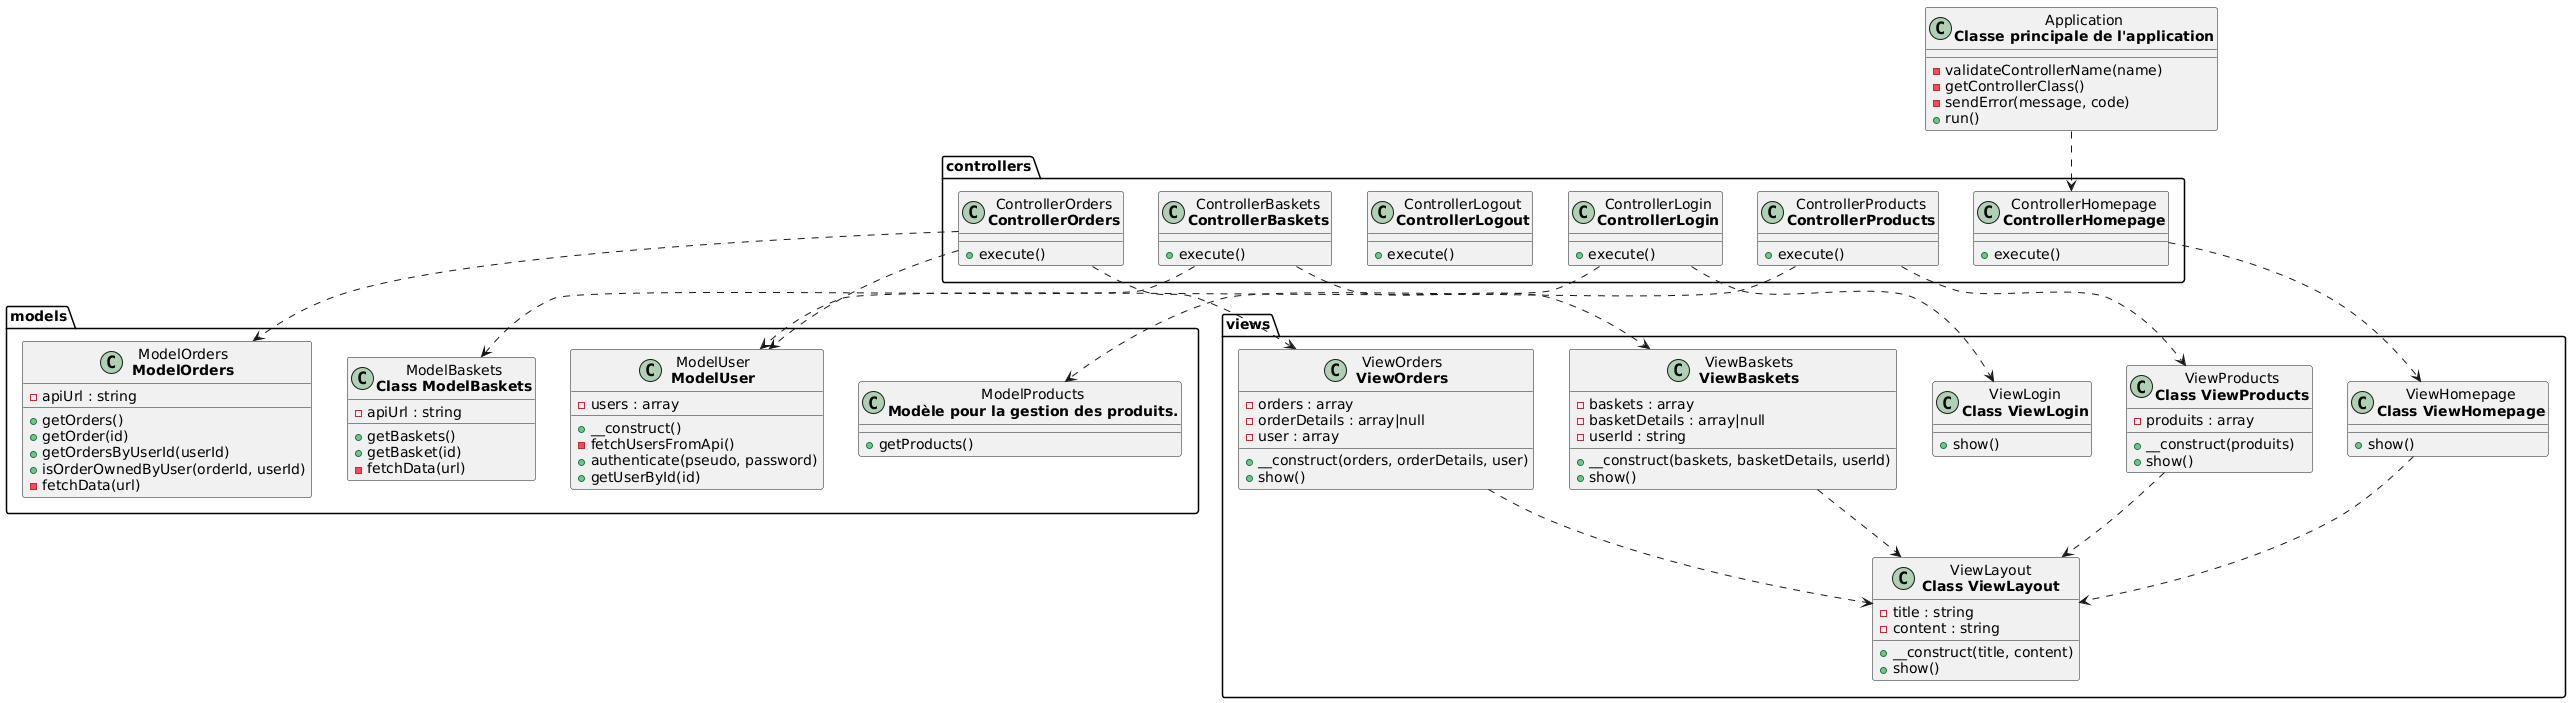

The diagram above was rendered by PlantUML. Its source (embedded in the PNG):
@startuml
class "Application\n<b>Classe principale de l'application</b>" as Application {
    -validateControllerName(name)
    -getControllerClass()
    -sendError(message, code)
    +run()
  }
  package controllers as controllers {
    class "ControllerBaskets\n<b>ControllerBaskets</b>" as controllers_ControllerBaskets {
      +execute()
    }
    class "ControllerHomepage\n<b>ControllerHomepage</b>" as controllers_ControllerHomepage {
      +execute()
    }
    class "ControllerLogin\n<b>ControllerLogin</b>" as controllers_ControllerLogin {
      +execute()
    }
    class "ControllerLogout\n<b>ControllerLogout</b>" as controllers_ControllerLogout {
      +execute()
    }
    class "ControllerOrders\n<b>ControllerOrders</b>" as controllers_ControllerOrders {
      +execute()
    }
    class "ControllerProducts\n<b>ControllerProducts</b>" as controllers_ControllerProducts {
      +execute()
    }
  }
  package models as models {
    class "ModelBaskets\n<b>Class ModelBaskets</b>" as models_ModelBaskets {
      -apiUrl : string
      +getBaskets()
      +getBasket(id)
      -fetchData(url)
    }
    class "ModelOrders\n<b>ModelOrders</b>" as models_ModelOrders {
      -apiUrl : string
      +getOrders()
      +getOrder(id)
      +getOrdersByUserId(userId)
      +isOrderOwnedByUser(orderId, userId)
      -fetchData(url)
    }
    class "ModelProducts\n<b>Modèle pour la gestion des produits.</b>" as models_ModelProducts {
      +getProducts()
    }
    class "ModelUser\n<b>ModelUser</b>" as models_ModelUser {
      -users : array
      +__construct()
      -fetchUsersFromApi()
      +authenticate(pseudo, password)
      +getUserById(id)
    }
  }
  package views as views {
    class "ViewBaskets\n<b>ViewBaskets</b>" as views_ViewBaskets {
      -baskets : array
      -basketDetails : array|null
      -userId : string
      +__construct(baskets, basketDetails, userId)
      +show()
    }
    class "ViewHomepage\n<b>Class ViewHomepage</b>" as views_ViewHomepage {
      +show()
    }
    class "ViewLayout\n<b>Class ViewLayout</b>" as views_ViewLayout {
      -title : string
      -content : string
      +__construct(title, content)
      +show()
    }
    class "ViewLogin\n<b>Class ViewLogin</b>" as views_ViewLogin {
      +show()
    }
    class "ViewOrders\n<b>ViewOrders</b>" as views_ViewOrders {
      -orders : array
      -orderDetails : array|null
      -user : array
      +__construct(orders, orderDetails, user)
      +show()
    }
    class "ViewProducts\n<b>Class ViewProducts</b>" as views_ViewProducts {
      -produits : array
      +__construct(produits)
      +show()
    }
  }
  Application ..> controllers_ControllerHomepage
  controllers_ControllerBaskets ..> models_ModelBaskets
  controllers_ControllerBaskets ..> views_ViewBaskets
  controllers_ControllerHomepage ..> views_ViewHomepage
  controllers_ControllerLogin ..> models_ModelUser
  controllers_ControllerLogin ..> views_ViewLogin
  controllers_ControllerOrders ..> models_ModelOrders
  controllers_ControllerOrders ..> models_ModelUser
  controllers_ControllerOrders ..> views_ViewOrders
  controllers_ControllerProducts ..> models_ModelProducts
  controllers_ControllerProducts ..> views_ViewProducts
  views_ViewBaskets ..> views_ViewLayout
  views_ViewHomepage ..> views_ViewLayout
  views_ViewOrders ..> views_ViewLayout
  views_ViewProducts ..> views_ViewLayout
@enduml